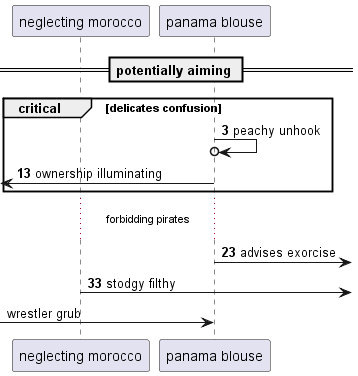

The diagram above was rendered by PlantUML. Its source (embedded in the PNG):
@startuml
participant "neglecting morocco" as 0
participant "panama blouse" as 1
== potentially aiming ==
autonumber 3 10
critical delicates confusion
1 ->o 1: peachy unhook
 [<- 1: ownership illuminating
end
...forbidding pirates...
1 ->] : advises exorcise
0 ->] : stodgy filthy
autonumber stop
 [-> 1: wrestler grub
@enduml